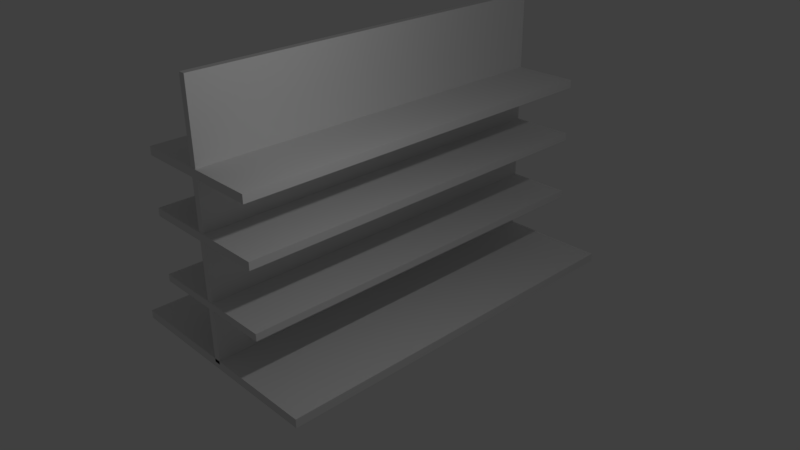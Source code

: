 # Source: shelfDouble.blend  (saved by Blender 2.77.0; exported with 4.5.12 LTS)
import bpy
from mathutils import Matrix  # noqa: F401  (used for matrix-valued properties, if any)

bpy.ops.wm.read_factory_settings(use_empty=True)
scene = bpy.context.scene
scene.name = 'Scene'

# ---- collections
col_collection_1 = bpy.data.collections.new('Collection 1'); scene.collection.children.link(col_collection_1)

# ---- materials (node trees are filled in below, after node groups)
mat_woodmat = bpy.data.materials.new('WoodMat')
mat_woodmat.alpha_threshold = 0.0
mat_woodmat.use_transparent_shadow = False
mat_woodmat.roughness = 0.5
mat_woodmat.specular_intensity = 0.3125

# ---- material node trees

# ---- world
world_world = bpy.data.worlds.new('World'); scene.world = world_world
world_world.color = (0.05088, 0.05088, 0.05088)
world_world.use_sun_shadow = False
world_world.sun_shadow_jitter_overblur = 0.0
world_world.cycles.sampling_method = 'MANUAL'

# ---- cameras
cam_camera = bpy.data.cameras.new('Camera')
cam_camera.clip_end = 100.0
cam_camera.lens = 35.0
cam_camera.sensor_width = 32.0
cam_camera.sensor_height = 18.0
cam_camera.ortho_scale = 7.314
cam_camera.dof.focus_distance = 0.0
cam_camera.dof.aperture_fstop = 128.0

# ---- lights
light_lamp = bpy.data.lights.new('Lamp', 'POINT')
light_lamp.transmission_factor = 0.0
light_lamp.cutoff_distance = 30.0
light_lamp.energy = 100.0
light_lamp.shadow_buffer_clip_start = 1.001
light_lamp.shadow_soft_size = 0.1
light_lamp.shadow_maximum_resolution = 0.006
light_lamp.use_absolute_resolution = True

# ---- meshes
me_cube_003 = bpy.data.meshes.new('Cube.003')
me_cube_003.from_pydata([(-2.908, -1.159, -1.0), (-2.908, -1.159, -0.8524), (-2.908, 5.632, -1.0), (-2.908, 5.632, -0.8524), (1.0, -1.159, -1.0), (1.0, -1.159, -0.8524), (1.0, 5.632, -1.0), (1.0, 5.632, -0.8524), (-1.0, -1.159, -0.9096), (-1.0, -1.159, 3.603), (-1.0, 5.633, -0.9096), (-1.0, 5.633, 3.603), (-0.884, -1.159, -0.9096), (-0.884, -1.159, 3.603), (-0.884, 5.633, -0.9096), (-0.884, 5.633, 3.603), (-2.094, -1.169, 0.04452), (-2.094, -1.169, 0.167), (-2.094, 5.639, 0.04452), (-2.094, 5.639, 0.167), (0.2219, -1.169, 0.04452), (0.2219, -1.169, 0.167), (0.2219, 5.639, 0.04452), (0.2219, 5.639, 0.167), (-2.107, -1.171, 1.159), (-2.107, -1.171, 1.294), (-2.107, 5.627, 1.159), (-2.107, 5.627, 1.294), (0.2272, -1.171, 1.159), (0.2272, -1.171, 1.294), (0.2272, 5.627, 1.159), (0.2272, 5.627, 1.294), (-2.106, -1.161, 2.13), (-2.106, -1.161, 2.272), (-2.106, 5.636, 2.13), (-2.106, 5.636, 2.272), (0.2347, -1.17, 2.13), (0.2347, -1.17, 2.272), (0.2347, 5.636, 2.13), (0.2347, 5.636, 2.272)], [], [(1, 3, 2, 0), (3, 7, 6, 2), (7, 5, 4, 6), (5, 1, 0, 4), (0, 2, 6, 4), (5, 7, 3, 1), (9, 11, 10, 8), (11, 15, 14, 10), (15, 13, 12, 14), (13, 9, 8, 12), (8, 10, 14, 12), (13, 15, 11, 9), (17, 19, 18, 16), (19, 23, 22, 18), (23, 21, 20, 22), (21, 17, 16, 20), (16, 18, 22, 20), (21, 23, 19, 17), (25, 27, 26, 24), (27, 31, 30, 26), (31, 29, 28, 30), (29, 25, 24, 28), (24, 26, 30, 28), (29, 31, 27, 25), (33, 35, 34, 32), (35, 39, 38, 34), (39, 37, 36, 38), (37, 33, 32, 36), (32, 34, 38, 36), (37, 39, 35, 33)])
me_cube_003.materials.append(mat_woodmat)
me_cube_003.use_remesh_preserve_volume = False
me_cube_003.use_remesh_preserve_attributes = False
me_cube_003.use_mirror_vertex_groups = False
me_cube_003.update()

# ---- objects
ob_cube = bpy.data.objects.new('Cube', me_cube_003)
ob_lamp = bpy.data.objects.new('Lamp', light_lamp)
ob_camera = bpy.data.objects.new('Camera', cam_camera)

# ---- transforms, parenting, visibility, modifiers, constraints
ob_cube.location = (1.003, 1.146, 1.01)
ob_cube.lineart.crease_threshold = 0.0
ob_lamp.location = (4.076, 1.005, 5.904)
ob_lamp.rotation_euler = (0.6503, 0.05522, 1.866)
ob_lamp.lock_rotations_4d = False
ob_lamp.empty_display_type = 'ARROWS'
ob_lamp.color = (0.0, 0.0, 0.0, 0.0)
ob_lamp.lineart.crease_threshold = 0.0
ob_camera.location = (9.933, -5.423, 7.82)
ob_camera.rotation_euler = (1.109, 0.01082, 0.8149)
ob_camera.lock_rotations_4d = False
ob_camera.empty_display_type = 'ARROWS'
ob_camera.color = (0.0, 0.0, 0.0, 0.0)
ob_camera.display_type = 'WIRE'
ob_camera.lineart.crease_threshold = 0.0

# ---- collection membership
col_collection_1.objects.link(ob_cube)
col_collection_1.objects.link(ob_lamp)
col_collection_1.objects.link(ob_camera)

# ---- scene / render settings (as saved in the file)
scene.camera = ob_camera
scene.frame_start = 1; scene.frame_end = 250; scene.frame_set(3)
scene.render.engine = 'BLENDER_EEVEE_NEXT'
scene.render.resolution_percentage = 50
scene.render.dither_intensity = 0.0
scene.cycles.use_denoising = False
scene.cycles.samples = 128
scene.cycles.sampling_pattern = 'TABULATED_SOBOL'
scene.cycles.light_sampling_threshold = 0.0
scene.cycles.use_adaptive_sampling = False
scene.cycles.use_light_tree = False
scene.cycles.blur_glossy = 0.0
scene.cycles.sample_clamp_indirect = 0.0
scene.view_settings.view_transform = 'Standard'
bpy.context.view_layer.update()

